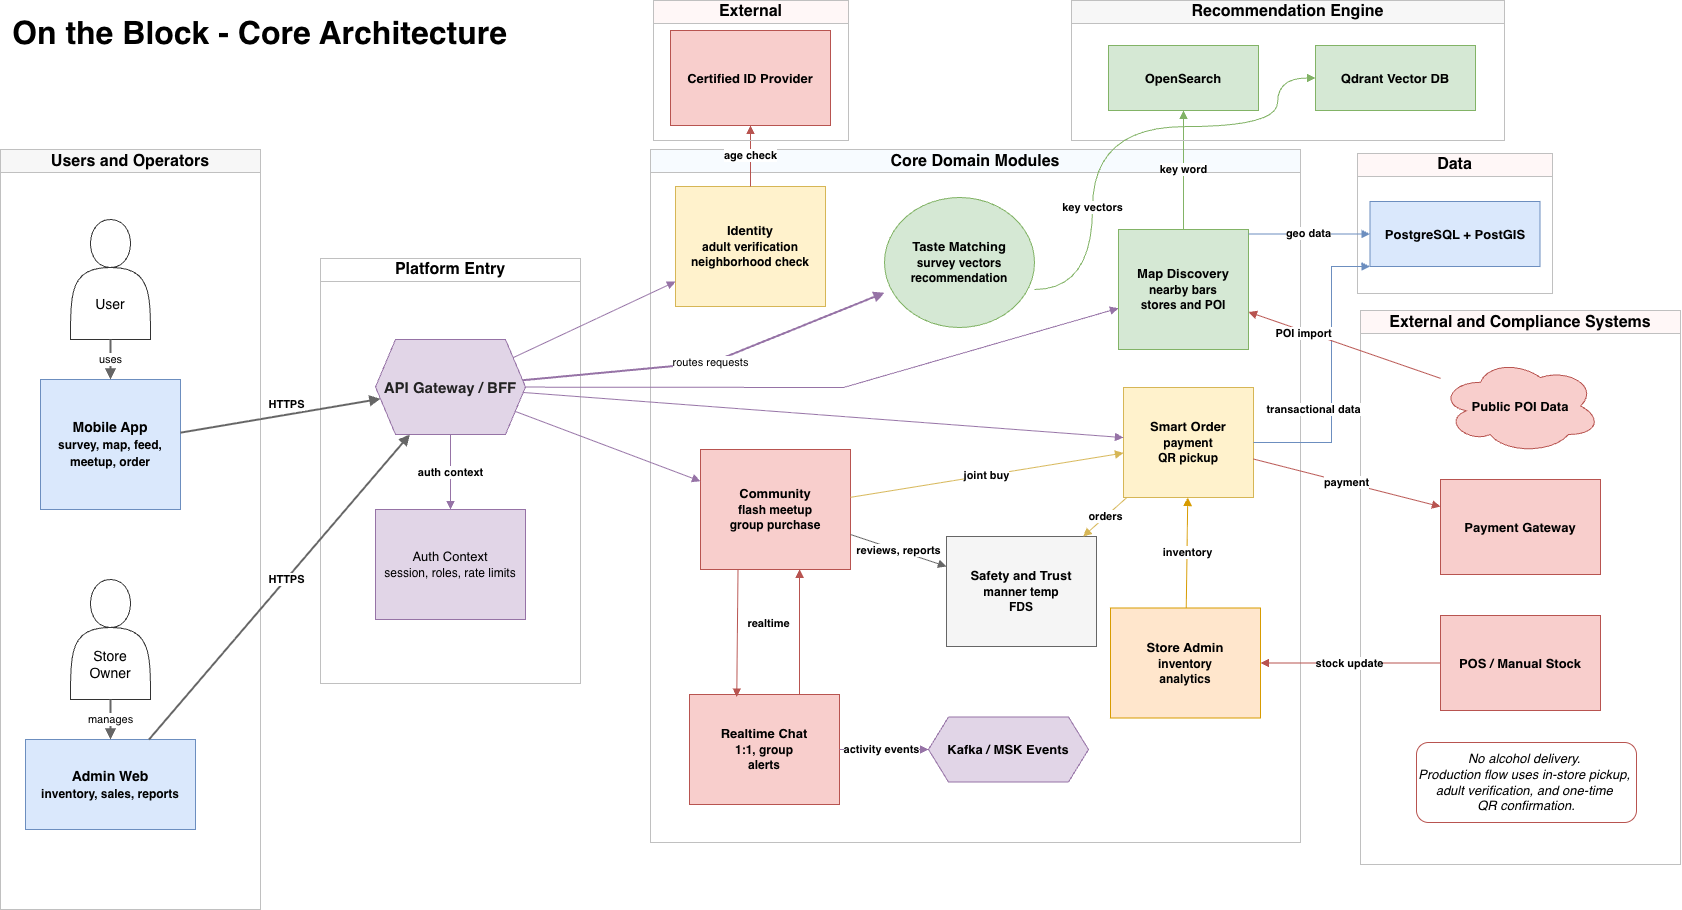

The diagram above was exported from draw.io. Its source (the exported page's mxGraphModel, read from the mxfile embedded in the PNG):
<mxGraphModel dx="2716" dy="1756" grid="0" gridSize="10" guides="1" tooltips="1" connect="1" arrows="1" fold="1" page="1" pageScale="1" pageWidth="1800" pageHeight="1100" math="0" shadow="0">
  <root>
    <mxCell id="0" />
    <mxCell id="1" parent="0" />
    <mxCell id="title" parent="1" style="text;html=1;strokeColor=none;fillColor=none;fontSize=32;fontStyle=1;align=center;verticalAlign=middle;" value="On the Block - Core Architecture" vertex="1">
      <mxGeometry height="50" width="518" x="50" y="19" as="geometry" />
    </mxCell>
    <mxCell id="clientsLane" parent="1" style="swimlane;html=1;rounded=0;whiteSpace=wrap;fillColor=#F7F7F7;strokeColor=#C0C0C0;fontStyle=1;fontSize=16;" value="Users and Operators" vertex="1">
      <mxGeometry height="760" width="260" x="50" y="160" as="geometry" />
    </mxCell>
    <mxCell id="userIcon" parent="1" style="shape=actor;whiteSpace=wrap;html=1;fillColor=#FFFFFF;strokeColor=#333333;fontSize=14;" value="&lt;div&gt;&lt;br&gt;&lt;/div&gt;&lt;div&gt;&lt;br&gt;&lt;/div&gt;&lt;div&gt;&lt;br&gt;&lt;/div&gt;User" vertex="1">
      <mxGeometry height="120" width="80" x="120" y="230" as="geometry" />
    </mxCell>
    <mxCell id="mobileIcon" parent="1" style="shape=mxgraph.mockup.forms.phone;whiteSpace=wrap;html=1;fillColor=#DAE8FC;strokeColor=#6C8EBF;fontSize=14;fontStyle=1;" value="Mobile App&lt;br&gt;&lt;font style=&quot;font-size:12px&quot;&gt;survey, map, feed, meetup, order&lt;/font&gt;" vertex="1">
      <mxGeometry height="130" width="140" x="90" y="390" as="geometry" />
    </mxCell>
    <mxCell id="ownerIcon" parent="1" style="shape=actor;whiteSpace=wrap;html=1;fillColor=#FFFFFF;strokeColor=#333333;fontSize=14;" value="&lt;div&gt;&lt;br&gt;&lt;/div&gt;&lt;div&gt;&lt;br&gt;&lt;/div&gt;&lt;div&gt;&lt;br&gt;&lt;/div&gt;Store Owner" vertex="1">
      <mxGeometry height="120" width="80" x="120" y="590" as="geometry" />
    </mxCell>
    <mxCell id="adminIcon" parent="1" style="shape=mxgraph.mockup.forms.browserWindow;whiteSpace=wrap;html=1;fillColor=#DAE8FC;strokeColor=#6C8EBF;fontSize=14;fontStyle=1;" value="Admin Web&lt;br&gt;&lt;font style=&quot;font-size:12px&quot;&gt;inventory, sales, reports&lt;/font&gt;" vertex="1">
      <mxGeometry height="90" width="170" x="75" y="750" as="geometry" />
    </mxCell>
    <mxCell id="edgeLane" parent="1" style="swimlane;html=1;rounded=0;whiteSpace=wrap;fillColor=#FFFFFF;strokeColor=#C0C0C0;fontStyle=1;fontSize=16;" value="Platform Entry" vertex="1">
      <mxGeometry height="425" width="260" x="370" y="269" as="geometry" />
    </mxCell>
    <mxCell id="gatewayIcon" parent="1" style="shape=hexagon;perimeter=hexagonPerimeter2;whiteSpace=wrap;html=1;fixedSize=1;fillColor=#E1D5E7;strokeColor=#9673A6;fontColor=#222222;fontSize=15;fontStyle=1;" value="API Gateway / BFF" vertex="1">
      <mxGeometry height="95" width="150" x="425" y="350" as="geometry" />
    </mxCell>
    <mxCell id="authIcon" parent="1" style="shape=mxgraph.basic.shield;whiteSpace=wrap;html=1;fillColor=#E1D5E7;strokeColor=#9673A6;fontSize=13;" value="Auth Context&lt;br&gt;&lt;font style=&quot;font-size:12px&quot;&gt;session, roles, rate limits&lt;/font&gt;" vertex="1">
      <mxGeometry height="110" width="150" x="425" y="520" as="geometry" />
    </mxCell>
    <mxCell id="domainLane" parent="1" style="swimlane;html=1;rounded=0;whiteSpace=wrap;fillColor=#F7FBFF;strokeColor=#C0C0C0;fontStyle=1;fontSize=16;" value="Core Domain Modules" vertex="1">
      <mxGeometry height="693" width="650" x="700" y="160" as="geometry" />
    </mxCell>
    <mxCell id="identityIcon" parent="domainLane" style="shape=mxgraph.basic.key;whiteSpace=wrap;html=1;fillColor=#FFF2CC;strokeColor=#D6B656;fontSize=13;fontStyle=1;" value="Identity&lt;br&gt;&lt;font style=&quot;font-size:12px&quot;&gt;adult verification&lt;br&gt;neighborhood check&lt;/font&gt;" vertex="1">
      <mxGeometry height="120" width="150" x="25" y="37" as="geometry" />
    </mxCell>
    <mxCell id="tasteIcon" parent="domainLane" style="shape=ellipse;whiteSpace=wrap;html=1;fillColor=#D5E8D4;strokeColor=#82B366;fontSize=13;fontStyle=1;" value="Taste Matching&lt;br&gt;&lt;font style=&quot;font-size:12px&quot;&gt;survey vectors&lt;br&gt;recommendation&lt;/font&gt;" vertex="1">
      <mxGeometry height="130" width="150" x="234" y="48" as="geometry" />
    </mxCell>
    <mxCell id="mapIcon" parent="domainLane" style="shape=mxgraph.basic.location2;whiteSpace=wrap;html=1;fillColor=#D5E8D4;strokeColor=#82B366;fontSize=13;fontStyle=1;" value="Map Discovery&lt;br&gt;&lt;font style=&quot;font-size:12px&quot;&gt;nearby bars&lt;br&gt;stores and POI&lt;/font&gt;" vertex="1">
      <mxGeometry height="120" width="130" x="468" y="80" as="geometry" />
    </mxCell>
    <mxCell id="commerceIcon" parent="domainLane" style="shape=mxgraph.basic.cart;whiteSpace=wrap;html=1;fillColor=#FFF2CC;strokeColor=#D6B656;fontSize=13;fontStyle=1;" value="Smart Order&lt;br&gt;&lt;font style=&quot;font-size:12px&quot;&gt;payment&lt;br&gt;QR pickup&lt;/font&gt;" vertex="1">
      <mxGeometry height="110" width="130" x="473" y="238" as="geometry" />
    </mxCell>
    <mxCell id="trustIcon" parent="domainLane" style="shape=mxgraph.basic.shield;whiteSpace=wrap;html=1;fillColor=#F5F5F5;strokeColor=#666666;fontSize=13;fontStyle=1;" value="Safety and Trust&lt;br&gt;&lt;font style=&quot;font-size:12px&quot;&gt;manner temp&lt;br&gt;FDS&lt;/font&gt;" vertex="1">
      <mxGeometry height="110" width="150" x="296" y="387" as="geometry" />
    </mxCell>
    <mxCell id="e14" edge="1" parent="domainLane" source="commerceIcon" style="endArrow=block;html=1;rounded=0;strokeColor=#D6B656;fontStyle=1" target="trustIcon" value="orders">
      <mxGeometry relative="1" as="geometry" />
    </mxCell>
    <mxCell id="adminOpsIcon" parent="domainLane" style="shape=mxgraph.basic.clipboard;whiteSpace=wrap;html=1;fillColor=#FFE6CC;strokeColor=#D79B00;fontSize=13;fontStyle=1;" value="Store Admin&lt;br&gt;&lt;font style=&quot;font-size:12px&quot;&gt;inventory&lt;br&gt;analytics&lt;/font&gt;" vertex="1">
      <mxGeometry height="110" width="150" x="460" y="458.5" as="geometry" />
    </mxCell>
    <mxCell id="e15" edge="1" parent="domainLane" source="adminOpsIcon" style="endArrow=block;html=1;rounded=0;strokeColor=#D79B00;fontStyle=1" target="commerceIcon" value="inventory">
      <mxGeometry relative="1" as="geometry" />
    </mxCell>
    <mxCell id="eventIcon" parent="domainLane" style="shape=hexagon;perimeter=hexagonPerimeter2;whiteSpace=wrap;html=1;fixedSize=1;fillColor=#E1D5E7;strokeColor=#9673A6;fontSize=13;fontStyle=1;" value="Kafka / MSK Events" vertex="1">
      <mxGeometry height="65" width="160" x="278" y="567.5" as="geometry" />
    </mxCell>
    <mxCell id="chatIcon" parent="domainLane" style="shape=mxgraph.basic.speech_balloon;whiteSpace=wrap;html=1;fillColor=#F8CECC;strokeColor=#B85450;fontSize=13;fontStyle=1;" value="Realtime Chat&lt;br&gt;&lt;font style=&quot;font-size:12px&quot;&gt;1:1, group&lt;br&gt;alerts&lt;/font&gt;" vertex="1">
      <mxGeometry height="110" width="150" x="39" y="545" as="geometry" />
    </mxCell>
    <mxCell id="e24" edge="1" parent="domainLane" source="chatIcon" style="endArrow=block;html=1;rounded=0;strokeColor=#9673A6;fontStyle=1" target="eventIcon" value="activity events">
      <mxGeometry relative="1" x="-0.027" as="geometry">
        <mxPoint as="offset" />
      </mxGeometry>
    </mxCell>
    <mxCell id="ZBp2BNYlgjfpkk0AvXVR-12" edge="1" parent="1" source="mapIcon" style="edgeStyle=orthogonalEdgeStyle;rounded=0;orthogonalLoop=1;jettySize=auto;html=1;entryX=0.5;entryY=1;entryDx=0;entryDy=0;strokeColor=#82B366;align=center;verticalAlign=middle;fontFamily=Helvetica;fontSize=11;fontColor=default;labelBackgroundColor=default;endArrow=block;fontStyle=1" target="ZBp2BNYlgjfpkk0AvXVR-8" value="key word">
      <mxGeometry relative="1" as="geometry" />
    </mxCell>
    <mxCell id="communityIcon" parent="1" style="shape=mxgraph.basic.users;whiteSpace=wrap;html=1;fillColor=#F8CECC;strokeColor=#B85450;fontSize=13;fontStyle=1;" value="Community&lt;br&gt;&lt;font style=&quot;font-size:12px&quot;&gt;flash meetup&lt;br&gt;group purchase&lt;/font&gt;" vertex="1">
      <mxGeometry height="120" width="150" x="750" y="460" as="geometry" />
    </mxCell>
    <mxCell id="externalLane" parent="1" style="swimlane;html=1;rounded=0;whiteSpace=wrap;fillColor=#FFF7F7;strokeColor=#C0C0C0;fontStyle=1;fontSize=16;" value="External and Compliance Systems" vertex="1">
      <mxGeometry height="554" width="320" x="1410" y="321" as="geometry" />
    </mxCell>
    <mxCell id="pgIcon" parent="externalLane" style="shape=mxgraph.basic.credit_card;whiteSpace=wrap;html=1;fillColor=#F8CECC;strokeColor=#B85450;fontSize=13;fontStyle=1;" value="Payment Gateway" vertex="1">
      <mxGeometry height="95" width="160" x="80" y="169" as="geometry" />
    </mxCell>
    <mxCell id="poiIcon" parent="externalLane" style="shape=cloud;whiteSpace=wrap;html=1;fillColor=#F8CECC;strokeColor=#B85450;fontSize=13;fontStyle=1;" value="Public POI Data" vertex="1">
      <mxGeometry height="95" width="160" x="80" y="48" as="geometry" />
    </mxCell>
    <mxCell id="posIcon" parent="externalLane" style="shape=mxgraph.basic.database;whiteSpace=wrap;html=1;fillColor=#F8CECC;strokeColor=#B85450;fontSize=13;fontStyle=1;" value="POS / Manual Stock" vertex="1">
      <mxGeometry height="95" width="160" x="80" y="305" as="geometry" />
    </mxCell>
    <mxCell id="legalNote" parent="externalLane" style="rounded=1;whiteSpace=wrap;html=1;fillColor=#FFFFFF;strokeColor=#B85450;fontSize=13;fontStyle=2;" value="No alcohol delivery.&amp;nbsp;&lt;div&gt;Production flow uses in-store pickup,&amp;nbsp;&lt;/div&gt;&lt;div&gt;adult verification, and one-time&amp;nbsp;&lt;/div&gt;&lt;div&gt;QR confirmation.&lt;/div&gt;" vertex="1">
      <mxGeometry height="80" width="220" x="56" y="432" as="geometry" />
    </mxCell>
    <mxCell id="e1" edge="1" parent="1" source="userIcon" style="endArrow=block;html=1;rounded=0;strokeWidth=2;strokeColor=#666666;" target="mobileIcon" value="uses">
      <mxGeometry relative="1" as="geometry" />
    </mxCell>
    <mxCell id="e2" edge="1" parent="1" source="ownerIcon" style="endArrow=block;html=1;rounded=0;strokeWidth=2;strokeColor=#666666;" target="adminIcon" value="manages">
      <mxGeometry relative="1" as="geometry" />
    </mxCell>
    <mxCell id="e3" edge="1" parent="1" source="mobileIcon" style="endArrow=block;html=1;rounded=0;strokeWidth=2;strokeColor=#666666;fontStyle=1" target="gatewayIcon" value="HTTPS">
      <mxGeometry relative="1" x="0.0672" y="10" as="geometry">
        <mxPoint as="offset" />
      </mxGeometry>
    </mxCell>
    <mxCell id="e4" edge="1" parent="1" source="adminIcon" style="endArrow=block;html=1;rounded=0;strokeWidth=2;strokeColor=#666666;fontStyle=1" target="gatewayIcon" value="HTTPS">
      <mxGeometry relative="1" x="0.0513" as="geometry">
        <mxPoint as="offset" />
      </mxGeometry>
    </mxCell>
    <mxCell id="e5" edge="1" parent="1" source="gatewayIcon" style="endArrow=block;html=1;rounded=0;strokeColor=#9673A6;fontStyle=1" target="authIcon" value="auth context">
      <mxGeometry relative="1" as="geometry" />
    </mxCell>
    <mxCell id="e6" edge="1" parent="1" source="gatewayIcon" style="endArrow=block;html=1;rounded=0;strokeWidth=2;strokeColor=#9673A6;" target="tasteIcon" value="routes requests">
      <mxGeometry relative="1" as="geometry">
        <Array as="points">
          <mxPoint x="761" y="373" />
        </Array>
      </mxGeometry>
    </mxCell>
    <mxCell id="e7" edge="1" parent="1" source="gatewayIcon" style="endArrow=block;html=1;rounded=0;strokeColor=#9673A6;" target="identityIcon" value="">
      <mxGeometry relative="1" as="geometry" />
    </mxCell>
    <mxCell id="e8" edge="1" parent="1" source="gatewayIcon" style="endArrow=block;html=1;rounded=0;strokeColor=#9673A6;" target="mapIcon" value="">
      <mxGeometry relative="1" as="geometry">
        <Array as="points">
          <mxPoint x="893" y="398" />
        </Array>
      </mxGeometry>
    </mxCell>
    <mxCell id="e9" edge="1" parent="1" source="gatewayIcon" style="endArrow=block;html=1;rounded=0;strokeColor=#9673A6;" target="communityIcon" value="">
      <mxGeometry relative="1" as="geometry" />
    </mxCell>
    <mxCell id="e10" edge="1" parent="1" source="gatewayIcon" style="endArrow=block;html=1;rounded=0;strokeColor=#9673A6;" target="commerceIcon" value="">
      <mxGeometry relative="1" as="geometry" />
    </mxCell>
    <mxCell id="e11" edge="1" parent="1" source="communityIcon" style="endArrow=block;html=1;rounded=0;strokeColor=#B85450;exitX=0.25;exitY=1;exitDx=0;exitDy=0;entryX=0.315;entryY=0.023;entryDx=0;entryDy=0;entryPerimeter=0;fontStyle=1" target="chatIcon" value="realtime">
      <mxGeometry relative="1" x="-0.1631" y="31" as="geometry">
        <mxPoint as="offset" />
      </mxGeometry>
    </mxCell>
    <mxCell id="e12" edge="1" parent="1" source="communityIcon" style="endArrow=block;html=1;rounded=0;strokeColor=#D6B656;fontStyle=1" target="commerceIcon" value="joint buy">
      <mxGeometry relative="1" as="geometry" />
    </mxCell>
    <mxCell id="e13" edge="1" parent="1" source="communityIcon" style="endArrow=block;html=1;rounded=0;strokeColor=#666666;fontStyle=1" target="trustIcon" value="reviews, reports">
      <mxGeometry relative="1" as="geometry" />
    </mxCell>
    <mxCell id="e16" edge="1" parent="1" source="identityIcon" style="endArrow=block;html=1;rounded=0;strokeColor=#B85450;fontStyle=1" target="idpIcon" value="age check">
      <mxGeometry relative="1" as="geometry" />
    </mxCell>
    <mxCell id="e17" edge="1" parent="1" source="commerceIcon" style="endArrow=block;html=1;rounded=0;strokeColor=#B85450;fontStyle=1" target="pgIcon" value="payment">
      <mxGeometry relative="1" as="geometry" />
    </mxCell>
    <mxCell id="e19" edge="1" parent="1" source="posIcon" style="endArrow=block;html=1;rounded=0;strokeColor=#B85450;fontStyle=1" target="adminOpsIcon" value="stock update">
      <mxGeometry relative="1" as="geometry" />
    </mxCell>
    <mxCell id="ZBp2BNYlgjfpkk0AvXVR-1" parent="1" style="swimlane;html=1;rounded=0;whiteSpace=wrap;fillColor=#FFF7F7;strokeColor=#C0C0C0;fontStyle=1;fontSize=16;" value="External" vertex="1">
      <mxGeometry height="140" width="195" x="703" y="11" as="geometry" />
    </mxCell>
    <mxCell id="idpIcon" parent="ZBp2BNYlgjfpkk0AvXVR-1" style="shape=mxgraph.basic.id_card;whiteSpace=wrap;html=1;fillColor=#F8CECC;strokeColor=#B85450;fontSize=13;fontStyle=1;" value="Certified ID Provider" vertex="1">
      <mxGeometry height="95" width="160" x="17" y="30" as="geometry" />
    </mxCell>
    <mxCell id="ZBp2BNYlgjfpkk0AvXVR-3" parent="1" style="swimlane;html=1;rounded=0;whiteSpace=wrap;fillColor=#F7F7F7;strokeColor=#C0C0C0;fontStyle=1;fontSize=16;" value="Recommendation Engine" vertex="1">
      <mxGeometry height="140" width="433" x="1121" y="11" as="geometry" />
    </mxCell>
    <mxCell id="ZBp2BNYlgjfpkk0AvXVR-8" parent="ZBp2BNYlgjfpkk0AvXVR-3" style="shape=cylinder3d;whiteSpace=wrap;boundedLbl=1;backgroundOutline=1;size=15;html=1;fillColor=#D5E8D4;strokeColor=#82B366;fontSize=13;fontStyle=1;" value="OpenSearch" vertex="1">
      <mxGeometry height="65" width="150" x="37" y="45" as="geometry" />
    </mxCell>
    <mxCell id="ZBp2BNYlgjfpkk0AvXVR-9" parent="ZBp2BNYlgjfpkk0AvXVR-3" style="shape=cylinder3d;whiteSpace=wrap;boundedLbl=1;backgroundOutline=1;size=15;html=1;fillColor=#D5E8D4;strokeColor=#82B366;fontSize=13;fontStyle=1;" value="Qdrant Vector DB" vertex="1">
      <mxGeometry height="65" width="160" x="244" y="45" as="geometry" />
    </mxCell>
    <mxCell id="ZBp2BNYlgjfpkk0AvXVR-10" edge="1" parent="1" source="tasteIcon" style="edgeStyle=orthogonalEdgeStyle;rounded=0;orthogonalLoop=1;jettySize=auto;html=1;entryX=0;entryY=0.5;entryDx=0;entryDy=0;strokeColor=#82B366;align=center;verticalAlign=middle;fontFamily=Helvetica;fontSize=11;fontColor=default;labelBackgroundColor=default;endArrow=block;curved=1;fontStyle=1" target="ZBp2BNYlgjfpkk0AvXVR-9" value="key vectors">
      <mxGeometry relative="1" x="-0.4312" as="geometry">
        <mxPoint as="offset" />
        <Array as="points">
          <mxPoint x="1142" y="300" />
          <mxPoint x="1142" y="137" />
          <mxPoint x="1327" y="137" />
          <mxPoint x="1327" y="88" />
        </Array>
      </mxGeometry>
    </mxCell>
    <mxCell id="ZBp2BNYlgjfpkk0AvXVR-13" parent="1" style="swimlane;html=1;rounded=0;whiteSpace=wrap;fillColor=#FFF7F7;strokeColor=#C0C0C0;fontStyle=1;fontSize=16;startSize=23;" value="Data" vertex="1">
      <mxGeometry height="140" width="195" x="1407" y="164" as="geometry" />
    </mxCell>
    <mxCell id="ZBp2BNYlgjfpkk0AvXVR-15" parent="ZBp2BNYlgjfpkk0AvXVR-13" style="shape=cylinder3d;whiteSpace=wrap;boundedLbl=1;backgroundOutline=1;size=15;html=1;fillColor=#DAE8FC;strokeColor=#6C8EBF;fontSize=13;fontStyle=1;" value="PostgreSQL + PostGIS" vertex="1">
      <mxGeometry height="65" width="170" x="12.5" y="48" as="geometry" />
    </mxCell>
    <mxCell id="ZBp2BNYlgjfpkk0AvXVR-16" edge="1" parent="1" source="mapIcon" style="edgeStyle=orthogonalEdgeStyle;rounded=0;orthogonalLoop=1;jettySize=auto;html=1;entryX=0;entryY=0.5;entryDx=0;entryDy=0;strokeColor=#6C8EBF;align=center;verticalAlign=middle;fontFamily=Helvetica;fontSize=11;fontColor=default;labelBackgroundColor=default;endArrow=block;fontStyle=1" target="ZBp2BNYlgjfpkk0AvXVR-15" value="geo data">
      <mxGeometry relative="1" as="geometry">
        <Array as="points">
          <mxPoint x="1359" y="245" />
        </Array>
      </mxGeometry>
    </mxCell>
    <mxCell id="ZBp2BNYlgjfpkk0AvXVR-17" edge="1" parent="1" source="commerceIcon" style="edgeStyle=orthogonalEdgeStyle;rounded=0;orthogonalLoop=1;jettySize=auto;html=1;entryX=0;entryY=1;entryDx=0;entryDy=0;strokeColor=#6C8EBF;align=center;verticalAlign=middle;fontFamily=Helvetica;fontSize=11;fontColor=default;labelBackgroundColor=default;endArrow=block;fontStyle=1" target="ZBp2BNYlgjfpkk0AvXVR-15" value="transactional data">
      <mxGeometry relative="1" x="-0.2335" y="18" as="geometry">
        <mxPoint as="offset" />
        <Array as="points">
          <mxPoint x="1381" y="453" />
          <mxPoint x="1381" y="277" />
        </Array>
      </mxGeometry>
    </mxCell>
    <mxCell id="e18" edge="1" parent="1" source="poiIcon" style="endArrow=block;html=1;rounded=0;strokeColor=#B85450;fontStyle=1" target="mapIcon" value="POI import">
      <mxGeometry relative="1" x="0.4227" y="2" as="geometry">
        <mxPoint as="offset" />
      </mxGeometry>
    </mxCell>
    <mxCell id="ZBp2BNYlgjfpkk0AvXVR-19" edge="1" parent="1" source="chatIcon" style="edgeStyle=orthogonalEdgeStyle;rounded=0;orthogonalLoop=1;jettySize=auto;html=1;strokeColor=#B85450;align=center;verticalAlign=middle;fontFamily=Helvetica;fontSize=11;fontColor=default;labelBackgroundColor=default;endArrow=block;" target="communityIcon">
      <mxGeometry relative="1" as="geometry">
        <Array as="points">
          <mxPoint x="849" y="589" />
          <mxPoint x="849" y="589" />
        </Array>
      </mxGeometry>
    </mxCell>
  </root>
</mxGraphModel>